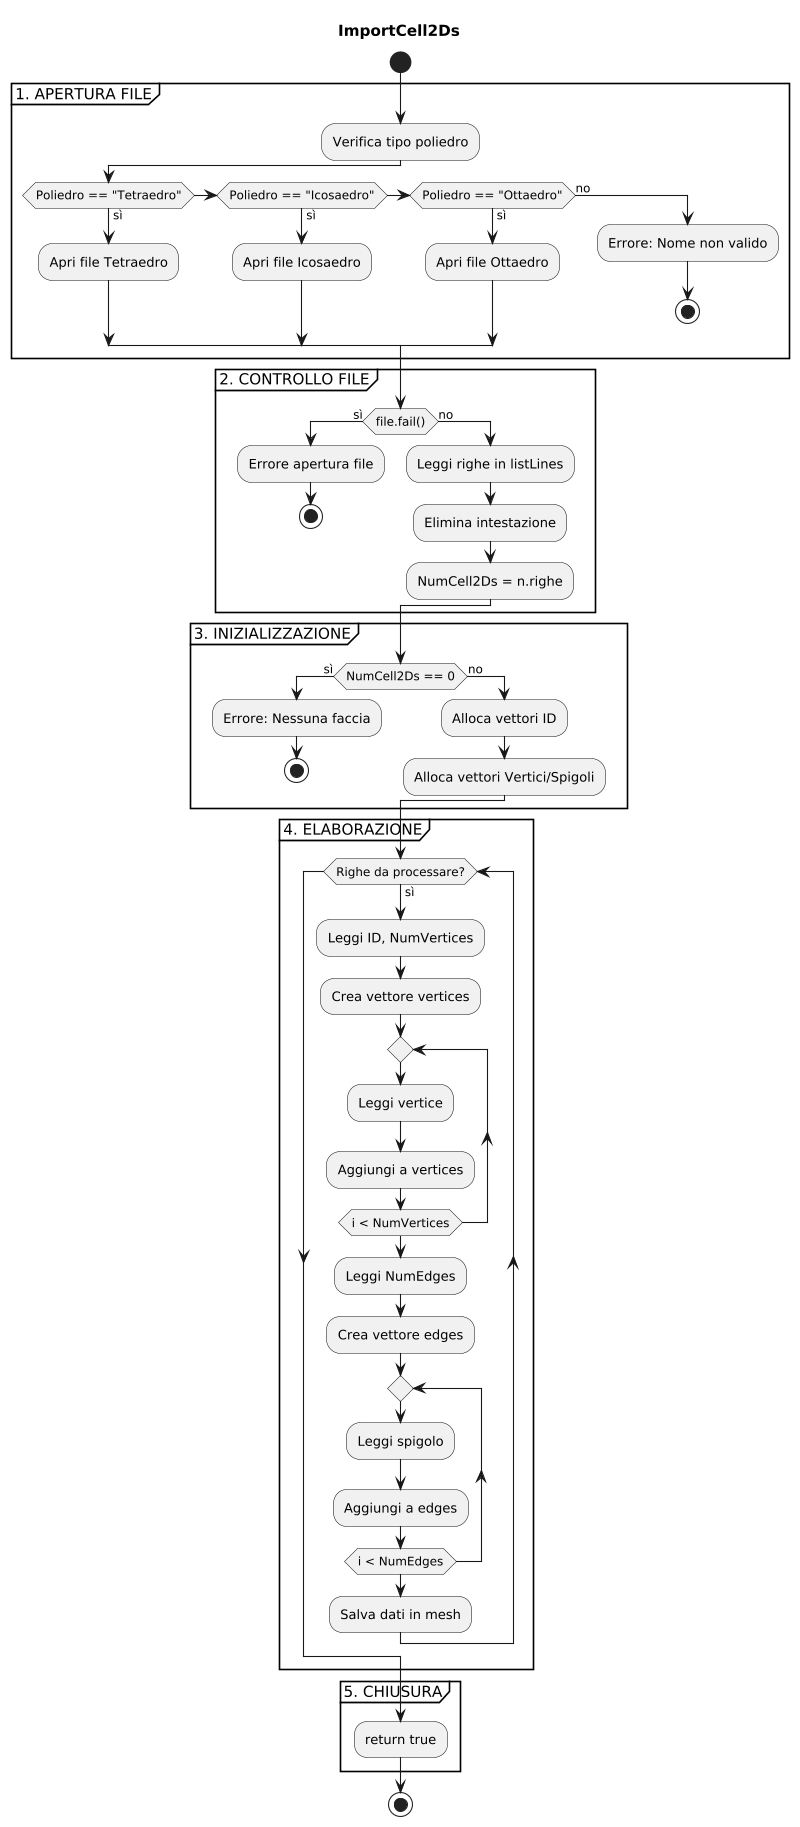

The diagram above was rendered by PlantUML. Its source (embedded in the PNG):
@startuml
scale 800 width
title ImportCell2Ds

start

partition "1. APERTURA FILE" {
    :Verifica tipo poliedro;
    if (Poliedro == "Tetraedro") then (sì)
        :Apri file Tetraedro;
    else if (Poliedro == "Icosaedro") then (sì)
        :Apri file Icosaedro;
    else if (Poliedro == "Ottaedro") then (sì)
        :Apri file Ottaedro;
    else (no)
        :Errore: Nome non valido;
        stop
    endif
}

partition "2. CONTROLLO FILE" {
    if (file.fail()) then (sì)
        :Errore apertura file;
        stop
    else (no)
        :Leggi righe in listLines;
        :Elimina intestazione;
        :NumCell2Ds = n.righe;
    endif
}

partition "3. INIZIALIZZAZIONE" {
    if (NumCell2Ds == 0) then (sì)
        :Errore: Nessuna faccia;
        stop
    else (no)
        :Alloca vettori ID;
        :Alloca vettori Vertici/Spigoli;
    endif
}

partition "4. ELABORAZIONE" {
    while (Righe da processare?) is (sì)
        :Leggi ID, NumVertices;
        :Crea vettore vertices;
        repeat
            :Leggi vertice;
            :Aggiungi a vertices;
        repeat while (i < NumVertices)
        
        :Leggi NumEdges;
        :Crea vettore edges;
        repeat
            :Leggi spigolo;
            :Aggiungi a edges;
        repeat while (i < NumEdges)
        
        :Salva dati in mesh;
    endwhile
}

partition "5. CHIUSURA" {
    :return true;
}

stop
@enduml